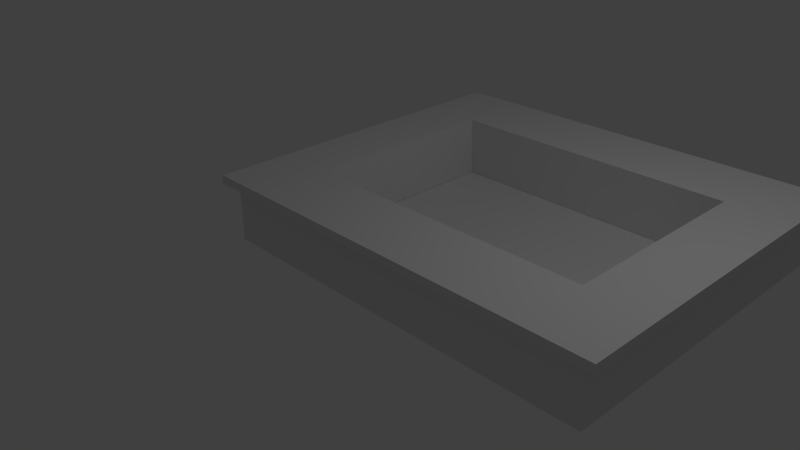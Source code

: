 # Source: Bar.blend  (saved by Blender 2.72.0; exported with 4.5.12 LTS)
import bpy
from mathutils import Matrix  # noqa: F401  (used for matrix-valued properties, if any)

bpy.ops.wm.read_factory_settings(use_empty=True)
scene = bpy.context.scene
scene.name = 'Scene'

# ---- collections
col_collection_1 = bpy.data.collections.new('Collection 1'); scene.collection.children.link(col_collection_1)

# ---- materials (node trees are filled in below, after node groups)
mat_material = bpy.data.materials.new('Material')
mat_material.alpha_threshold = 0.0
mat_material.use_transparent_shadow = False
mat_material.roughness = 0.5
mat_material.line_color = (0.0, 0.0, 0.0, 1.0)

# ---- material node trees

# ---- world
world_world = bpy.data.worlds.new('World'); scene.world = world_world
world_world.color = (0.05088, 0.05088, 0.05088)
world_world.use_sun_shadow = False
world_world.sun_shadow_jitter_overblur = 0.0
world_world.cycles.sampling_method = 'MANUAL'
world_world.cycles.sample_map_resolution = 256

# ---- cameras
cam_camera = bpy.data.cameras.new('Camera')
cam_camera.clip_end = 100.0
cam_camera.lens = 35.0
cam_camera.sensor_width = 32.0
cam_camera.sensor_height = 18.0
cam_camera.ortho_scale = 7.314
cam_camera.dof.focus_distance = 0.0
cam_camera.dof.aperture_fstop = 128.0

# ---- lights
light_lamp = bpy.data.lights.new('Lamp', 'POINT')
light_lamp.transmission_factor = 0.0
light_lamp.cutoff_distance = 30.0
light_lamp.energy = 100.0
light_lamp.shadow_buffer_clip_start = 1.001
light_lamp.shadow_soft_size = 0.1
light_lamp.shadow_maximum_resolution = 0.006
light_lamp.use_absolute_resolution = True
light_lamp.cycles.use_multiple_importance_sampling = False

# ---- meshes
me_cube = bpy.data.meshes.new('Cube')
me_cube.from_pydata([(3.97, 3.532, -1.0), (3.97, -1.0, -1.0), (-1.429, -1.0, -1.0), (-1.429, 3.532, -1.0), (4.126, 3.715, -0.1065), (4.126, -1.119, -0.1065), (-1.617, -1.119, -0.1065), (-1.617, 3.715, -0.1065), (4.126, 2.664, -0.1065), (3.252, -0.1098, -0.1065), (3.251, 2.674, -0.1065), (-0.7752, -0.1172, -0.1065), (-0.7686, 2.675, -0.1065), (-0.8634, -0.2733, -0.9971), (-0.8554, 2.791, -0.9971), (3.36, -0.2816, -0.9971), (3.367, 2.783, -0.9971), (-1.429, -1.0, -0.2582), (-1.429, 3.532, -0.2487), (3.97, -1.0, -0.2652), (3.97, 3.532, -0.2329), (-1.617, 3.714, -0.2303), (4.126, 3.716, -0.2054), (-1.617, -1.122, -0.2218), (4.126, -1.11, -0.2259)], [], [(0, 1, 2, 3), (18, 20, 0, 3), (21, 23, 6, 7), (6, 5, 9, 11, 12, 10, 8, 4, 7), (10, 16, 15, 9), (17, 23, 21, 18), (21, 7, 4, 22), (12, 11, 13, 14), (10, 12, 14, 16), (9, 15, 13, 11), (9, 5, 8, 10), (22, 4, 8, 5, 24), (2, 17, 18, 3), (23, 24, 5, 6), (18, 21, 22, 20), (17, 19, 24, 23), (0, 20, 19, 1), (2, 1, 19, 17), (20, 22, 24, 19)])
_uv = me_cube.uv_layers.new(name='UVMap')
_uv.uv.foreach_set('vector', [0.4466, 0.5245, 0.07898, 0.5236, 0.08002, 0.08562, 0.4477, 0.0865, 0.5086, 0.08664, 0.5089, 0.5246, 0.4466, 0.5245, 0.4477, 0.0865, 0.4626, 0.01021, 0.07026, 0.009866, 0.07054, 0.0005172, 0.4627, 0.0001583, 0.5339, 0.0001583, 0.9998, 0.0001583, 0.929, 0.08201, 0.6022, 0.08141, 0.6027, 0.308, 0.9288, 0.3079, 0.9998, 0.3071, 0.9998, 0.3923, 0.5339, 0.3923, 0.5829, 0.6812, 0.5918, 0.7541, 0.3432, 0.7541, 0.3571, 0.6813, 0.08017, 0.02543, 0.07026, 0.009866, 0.4626, 0.01021, 0.4478, 0.02555, 0.5235, 0.07136, 0.5336, 0.07139, 0.5321, 0.5373, 0.524, 0.5373, 0.2394, 0.7546, 0.01284, 0.7546, 0.0001583, 0.682, 0.2488, 0.682, 0.6763, 0.6809, 0.3502, 0.6809, 0.3432, 0.6081, 0.6858, 0.6081, 0.334, 0.6081, 0.3428, 0.6816, 0.0001583, 0.6816, 0.007283, 0.6083, 0.929, 0.08201, 0.9998, 0.0001583, 0.9998, 0.3071, 0.9288, 0.3079, 0.4613, 0.5997, 0.4612, 0.6077, 0.376, 0.6073, 0.06907, 0.6059, 0.06981, 0.5962, 0.08002, 0.08562, 0.08017, 0.02543, 0.4478, 0.02555, 0.4477, 0.0865, 0.009511, 0.07019, 0.009864, 0.5361, 0.0001583, 0.5361, 0.0001583, 0.07019, 0.5086, 0.08664, 0.5235, 0.07136, 0.524, 0.5373, 0.5089, 0.5246, 0.01984, 0.08548, 0.01936, 0.5235, 0.009864, 0.5361, 0.009511, 0.07019, 0.4466, 0.5245, 0.4465, 0.5867, 0.07884, 0.5832, 0.07898, 0.5236, 0.08002, 0.08562, 0.07898, 0.5236, 0.01936, 0.5235, 0.01984, 0.08548, 0.4465, 0.5867, 0.4613, 0.5997, 0.06981, 0.5962, 0.07884, 0.5832])
me_cube.materials.append(mat_material)
me_cube.use_remesh_preserve_volume = False
me_cube.use_remesh_preserve_attributes = False
me_cube.use_mirror_vertex_groups = False
me_cube.update()

# ---- objects
ob_cube = bpy.data.objects.new('Cube', me_cube)
ob_lamp = bpy.data.objects.new('Lamp', light_lamp)
ob_camera = bpy.data.objects.new('Camera', cam_camera)

# ---- transforms, parenting, visibility, modifiers, constraints
ob_cube.location = (0.0, 0.0, 1.053)
ob_cube.lock_rotations_4d = False
ob_cube.empty_display_type = 'ARROWS'
ob_cube.lineart.crease_threshold = 0.0
ob_lamp.location = (4.076, 1.005, 5.904)
ob_lamp.rotation_euler = (0.6503, 0.05522, 1.866)
ob_lamp.lock_rotations_4d = False
ob_lamp.empty_display_type = 'ARROWS'
ob_lamp.color = (0.0, 0.0, 0.0, 0.0)
ob_lamp.lineart.crease_threshold = 0.0
ob_camera.location = (7.481, -6.508, 5.344)
ob_camera.rotation_euler = (1.109, 0.01082, 0.8149)
ob_camera.lock_rotations_4d = False
ob_camera.empty_display_type = 'ARROWS'
ob_camera.color = (0.0, 0.0, 0.0, 0.0)
ob_camera.display_type = 'WIRE'
ob_camera.lineart.crease_threshold = 0.0

# ---- collection membership
col_collection_1.objects.link(ob_cube)
col_collection_1.objects.link(ob_lamp)
col_collection_1.objects.link(ob_camera)

# ---- scene / render settings (as saved in the file)
scene.camera = ob_camera
scene.frame_start = 1; scene.frame_end = 250; scene.frame_set(3)
scene.render.engine = 'BLENDER_EEVEE_NEXT'
scene.render.resolution_percentage = 50
scene.render.dither_intensity = 0.0
scene.cycles.use_denoising = False
scene.cycles.samples = 10
scene.cycles.sampling_pattern = 'TABULATED_SOBOL'
scene.cycles.light_sampling_threshold = 0.0
scene.cycles.use_adaptive_sampling = False
scene.cycles.use_light_tree = False
scene.cycles.blur_glossy = 0.0
scene.cycles.pixel_filter_type = 'GAUSSIAN'
scene.cycles.sample_clamp_indirect = 0.0
scene.view_settings.view_transform = 'Standard'
bpy.context.view_layer.update()
